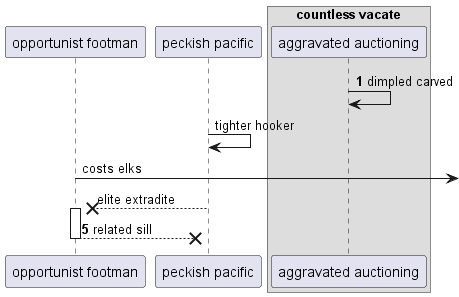

The diagram above was rendered by PlantUML. Its source (embedded in the PNG):
@startuml
participant "opportunist footman" as 0
participant "peckish pacific" as 1
box "countless vacate"
participant "aggravated auctioning" as 2
end box
autonumber 1 4
2 -> 2: dimpled carved
autonumber stop
1 -> 1: tighter hooker
0 ->] : costs elks
1 -->x 0++ : elite extradite
autonumber resume
return related sill
@enduml